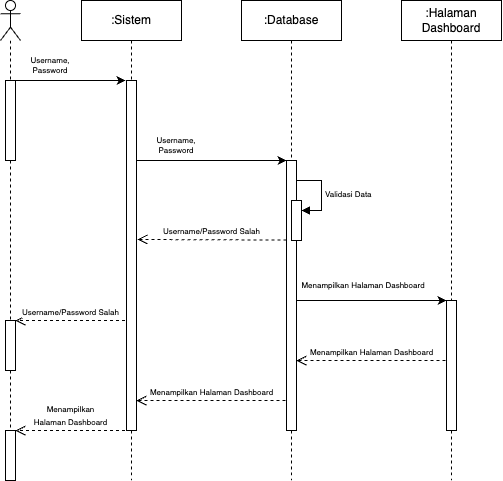

The diagram above was exported from draw.io. Its source (the exported page's mxGraphModel, read from the mxfile embedded in the PNG):
<mxGraphModel dx="1060" dy="621" grid="1" gridSize="10" guides="1" tooltips="1" connect="1" arrows="1" fold="1" page="1" pageScale="1" pageWidth="827" pageHeight="1169" math="0" shadow="0">
  <root>
    <mxCell id="0" />
    <mxCell id="1" parent="0" />
    <mxCell id="0U3geNvZgXxehsMJ74_n-1" value="" style="shape=umlLifeline;perimeter=lifelinePerimeter;whiteSpace=wrap;html=1;container=1;dropTarget=0;collapsible=0;recursiveResize=0;outlineConnect=0;portConstraint=eastwest;newEdgeStyle={&quot;edgeStyle&quot;:&quot;elbowEdgeStyle&quot;,&quot;elbow&quot;:&quot;vertical&quot;,&quot;curved&quot;:0,&quot;rounded&quot;:0};participant=umlActor;" vertex="1" parent="1">
      <mxGeometry x="80" y="80" width="20" height="480" as="geometry" />
    </mxCell>
    <mxCell id="0U3geNvZgXxehsMJ74_n-2" value="" style="html=1;points=[];perimeter=orthogonalPerimeter;outlineConnect=0;targetShapes=umlLifeline;portConstraint=eastwest;newEdgeStyle={&quot;edgeStyle&quot;:&quot;elbowEdgeStyle&quot;,&quot;elbow&quot;:&quot;vertical&quot;,&quot;curved&quot;:0,&quot;rounded&quot;:0};" vertex="1" parent="0U3geNvZgXxehsMJ74_n-1">
      <mxGeometry x="5" y="80" width="10" height="80" as="geometry" />
    </mxCell>
    <mxCell id="0U3geNvZgXxehsMJ74_n-30" value="" style="html=1;points=[];perimeter=orthogonalPerimeter;outlineConnect=0;targetShapes=umlLifeline;portConstraint=eastwest;newEdgeStyle={&quot;edgeStyle&quot;:&quot;elbowEdgeStyle&quot;,&quot;elbow&quot;:&quot;vertical&quot;,&quot;curved&quot;:0,&quot;rounded&quot;:0};" vertex="1" parent="0U3geNvZgXxehsMJ74_n-1">
      <mxGeometry x="5" y="430" width="10" height="50" as="geometry" />
    </mxCell>
    <mxCell id="0U3geNvZgXxehsMJ74_n-34" value="" style="html=1;points=[];perimeter=orthogonalPerimeter;outlineConnect=0;targetShapes=umlLifeline;portConstraint=eastwest;newEdgeStyle={&quot;edgeStyle&quot;:&quot;elbowEdgeStyle&quot;,&quot;elbow&quot;:&quot;vertical&quot;,&quot;curved&quot;:0,&quot;rounded&quot;:0};" vertex="1" parent="0U3geNvZgXxehsMJ74_n-1">
      <mxGeometry x="5" y="320" width="10" height="50" as="geometry" />
    </mxCell>
    <mxCell id="0U3geNvZgXxehsMJ74_n-5" value="" style="endArrow=classic;html=1;rounded=0;" edge="1" parent="1">
      <mxGeometry width="50" height="50" relative="1" as="geometry">
        <mxPoint x="90" y="160" as="sourcePoint" />
        <mxPoint x="205" y="160" as="targetPoint" />
        <Array as="points">
          <mxPoint x="95" y="160" />
        </Array>
      </mxGeometry>
    </mxCell>
    <mxCell id="0U3geNvZgXxehsMJ74_n-7" value="Username, Password" style="text;html=1;strokeColor=none;fillColor=none;align=center;verticalAlign=middle;whiteSpace=wrap;rounded=0;fontSize=8;" vertex="1" parent="1">
      <mxGeometry x="100" y="130" width="60" height="30" as="geometry" />
    </mxCell>
    <mxCell id="0U3geNvZgXxehsMJ74_n-8" value=":Sistem" style="shape=umlLifeline;perimeter=lifelinePerimeter;whiteSpace=wrap;html=1;container=1;dropTarget=0;collapsible=0;recursiveResize=0;outlineConnect=0;portConstraint=eastwest;newEdgeStyle={&quot;edgeStyle&quot;:&quot;elbowEdgeStyle&quot;,&quot;elbow&quot;:&quot;vertical&quot;,&quot;curved&quot;:0,&quot;rounded&quot;:0};" vertex="1" parent="1">
      <mxGeometry x="161" y="80" width="100" height="480" as="geometry" />
    </mxCell>
    <mxCell id="0U3geNvZgXxehsMJ74_n-9" value="" style="html=1;points=[];perimeter=orthogonalPerimeter;outlineConnect=0;targetShapes=umlLifeline;portConstraint=eastwest;newEdgeStyle={&quot;edgeStyle&quot;:&quot;elbowEdgeStyle&quot;,&quot;elbow&quot;:&quot;vertical&quot;,&quot;curved&quot;:0,&quot;rounded&quot;:0};" vertex="1" parent="0U3geNvZgXxehsMJ74_n-8">
      <mxGeometry x="45" y="80" width="10" height="350" as="geometry" />
    </mxCell>
    <mxCell id="0U3geNvZgXxehsMJ74_n-12" value=":Database" style="shape=umlLifeline;perimeter=lifelinePerimeter;whiteSpace=wrap;html=1;container=1;dropTarget=0;collapsible=0;recursiveResize=0;outlineConnect=0;portConstraint=eastwest;newEdgeStyle={&quot;edgeStyle&quot;:&quot;elbowEdgeStyle&quot;,&quot;elbow&quot;:&quot;vertical&quot;,&quot;curved&quot;:0,&quot;rounded&quot;:0};" vertex="1" parent="1">
      <mxGeometry x="321" y="80" width="100" height="480" as="geometry" />
    </mxCell>
    <mxCell id="0U3geNvZgXxehsMJ74_n-13" value="" style="html=1;points=[];perimeter=orthogonalPerimeter;outlineConnect=0;targetShapes=umlLifeline;portConstraint=eastwest;newEdgeStyle={&quot;edgeStyle&quot;:&quot;elbowEdgeStyle&quot;,&quot;elbow&quot;:&quot;vertical&quot;,&quot;curved&quot;:0,&quot;rounded&quot;:0};" vertex="1" parent="0U3geNvZgXxehsMJ74_n-12">
      <mxGeometry x="45" y="160" width="10" height="270" as="geometry" />
    </mxCell>
    <mxCell id="0U3geNvZgXxehsMJ74_n-18" value="" style="html=1;points=[];perimeter=orthogonalPerimeter;outlineConnect=0;targetShapes=umlLifeline;portConstraint=eastwest;newEdgeStyle={&quot;edgeStyle&quot;:&quot;elbowEdgeStyle&quot;,&quot;elbow&quot;:&quot;vertical&quot;,&quot;curved&quot;:0,&quot;rounded&quot;:0};" vertex="1" parent="0U3geNvZgXxehsMJ74_n-12">
      <mxGeometry x="50" y="200" width="10" height="40" as="geometry" />
    </mxCell>
    <mxCell id="0U3geNvZgXxehsMJ74_n-19" value="&lt;font style=&quot;font-size: 8px;&quot;&gt;Validasi Data&lt;/font&gt;" style="html=1;align=left;spacingLeft=2;endArrow=block;rounded=0;edgeStyle=orthogonalEdgeStyle;curved=0;rounded=0;" edge="1" target="0U3geNvZgXxehsMJ74_n-18" parent="0U3geNvZgXxehsMJ74_n-12">
      <mxGeometry relative="1" as="geometry">
        <mxPoint x="55" y="180" as="sourcePoint" />
        <Array as="points">
          <mxPoint x="80" y="180" />
          <mxPoint x="80" y="210" />
        </Array>
      </mxGeometry>
    </mxCell>
    <mxCell id="0U3geNvZgXxehsMJ74_n-14" value=":Halaman Dashboard" style="shape=umlLifeline;perimeter=lifelinePerimeter;whiteSpace=wrap;html=1;container=1;dropTarget=0;collapsible=0;recursiveResize=0;outlineConnect=0;portConstraint=eastwest;newEdgeStyle={&quot;edgeStyle&quot;:&quot;elbowEdgeStyle&quot;,&quot;elbow&quot;:&quot;vertical&quot;,&quot;curved&quot;:0,&quot;rounded&quot;:0};" vertex="1" parent="1">
      <mxGeometry x="481" y="80" width="100" height="480" as="geometry" />
    </mxCell>
    <mxCell id="0U3geNvZgXxehsMJ74_n-15" value="" style="html=1;points=[];perimeter=orthogonalPerimeter;outlineConnect=0;targetShapes=umlLifeline;portConstraint=eastwest;newEdgeStyle={&quot;edgeStyle&quot;:&quot;elbowEdgeStyle&quot;,&quot;elbow&quot;:&quot;vertical&quot;,&quot;curved&quot;:0,&quot;rounded&quot;:0};" vertex="1" parent="0U3geNvZgXxehsMJ74_n-14">
      <mxGeometry x="45" y="300" width="10" height="130" as="geometry" />
    </mxCell>
    <mxCell id="0U3geNvZgXxehsMJ74_n-16" value="" style="endArrow=classic;html=1;rounded=0;" edge="1" parent="1" source="0U3geNvZgXxehsMJ74_n-9" target="0U3geNvZgXxehsMJ74_n-13">
      <mxGeometry width="50" height="50" relative="1" as="geometry">
        <mxPoint x="221" y="240" as="sourcePoint" />
        <mxPoint x="361" y="240" as="targetPoint" />
        <Array as="points">
          <mxPoint x="281" y="240" />
        </Array>
      </mxGeometry>
    </mxCell>
    <mxCell id="0U3geNvZgXxehsMJ74_n-17" value="Username, Password" style="text;html=1;strokeColor=none;fillColor=none;align=center;verticalAlign=middle;whiteSpace=wrap;rounded=0;fontSize=8;" vertex="1" parent="1">
      <mxGeometry x="226" y="210" width="60" height="30" as="geometry" />
    </mxCell>
    <mxCell id="0U3geNvZgXxehsMJ74_n-21" value="" style="endArrow=classic;html=1;rounded=0;" edge="1" parent="1">
      <mxGeometry width="50" height="50" relative="1" as="geometry">
        <mxPoint x="376" y="380" as="sourcePoint" />
        <mxPoint x="526" y="380" as="targetPoint" />
        <Array as="points">
          <mxPoint x="441" y="380" />
        </Array>
      </mxGeometry>
    </mxCell>
    <mxCell id="0U3geNvZgXxehsMJ74_n-23" value="Menampilkan Halaman Dashboard" style="text;html=1;strokeColor=none;fillColor=none;align=center;verticalAlign=middle;whiteSpace=wrap;rounded=0;fontSize=8;" vertex="1" parent="1">
      <mxGeometry x="378" y="350" width="130" height="30" as="geometry" />
    </mxCell>
    <mxCell id="0U3geNvZgXxehsMJ74_n-27" value="&lt;font style=&quot;font-size: 8px;&quot;&gt;Menampilkan Halaman Dashboard&lt;/font&gt;" style="html=1;verticalAlign=bottom;endArrow=open;dashed=1;endSize=8;edgeStyle=elbowEdgeStyle;elbow=vertical;curved=0;rounded=0;" edge="1" parent="1" target="0U3geNvZgXxehsMJ74_n-13">
      <mxGeometry relative="1" as="geometry">
        <mxPoint x="525" y="440" as="sourcePoint" />
        <mxPoint x="445" y="440" as="targetPoint" />
      </mxGeometry>
    </mxCell>
    <mxCell id="0U3geNvZgXxehsMJ74_n-28" value="&lt;font style=&quot;font-size: 8px;&quot;&gt;Menampilkan Halaman Dashboard&lt;/font&gt;" style="html=1;verticalAlign=bottom;endArrow=open;dashed=1;endSize=8;edgeStyle=elbowEdgeStyle;elbow=vertical;curved=0;rounded=0;" edge="1" parent="1">
      <mxGeometry x="-0.004" relative="1" as="geometry">
        <mxPoint x="365" y="480" as="sourcePoint" />
        <mxPoint x="216" y="480" as="targetPoint" />
        <mxPoint as="offset" />
      </mxGeometry>
    </mxCell>
    <mxCell id="0U3geNvZgXxehsMJ74_n-31" value="&lt;font style=&quot;font-size: 8px;&quot;&gt;Menampilkan &lt;br&gt;Halaman Dashboard&lt;/font&gt;" style="html=1;verticalAlign=bottom;endArrow=open;dashed=1;endSize=8;edgeStyle=elbowEdgeStyle;elbow=vertical;curved=0;rounded=0;" edge="1" parent="1" target="0U3geNvZgXxehsMJ74_n-30">
      <mxGeometry x="-0.004" relative="1" as="geometry">
        <mxPoint x="204.5" y="510" as="sourcePoint" />
        <mxPoint x="100" y="510" as="targetPoint" />
        <mxPoint as="offset" />
      </mxGeometry>
    </mxCell>
    <mxCell id="0U3geNvZgXxehsMJ74_n-32" value="&lt;font style=&quot;font-size: 8px;&quot;&gt;Username/Password Salah&lt;/font&gt;" style="html=1;verticalAlign=bottom;endArrow=open;dashed=1;endSize=8;edgeStyle=elbowEdgeStyle;elbow=vertical;curved=0;rounded=0;" edge="1" parent="1">
      <mxGeometry relative="1" as="geometry">
        <mxPoint x="366" y="319.55" as="sourcePoint" />
        <mxPoint x="217" y="319.55" as="targetPoint" />
      </mxGeometry>
    </mxCell>
    <mxCell id="0U3geNvZgXxehsMJ74_n-35" value="&lt;font style=&quot;font-size: 8px;&quot;&gt;Username/Password Salah&lt;/font&gt;" style="html=1;verticalAlign=bottom;endArrow=open;dashed=1;endSize=8;edgeStyle=elbowEdgeStyle;elbow=vertical;curved=0;rounded=0;" edge="1" parent="1" target="0U3geNvZgXxehsMJ74_n-34">
      <mxGeometry relative="1" as="geometry">
        <mxPoint x="204.5" y="400" as="sourcePoint" />
        <mxPoint x="55.5" y="400" as="targetPoint" />
      </mxGeometry>
    </mxCell>
  </root>
</mxGraphModel>